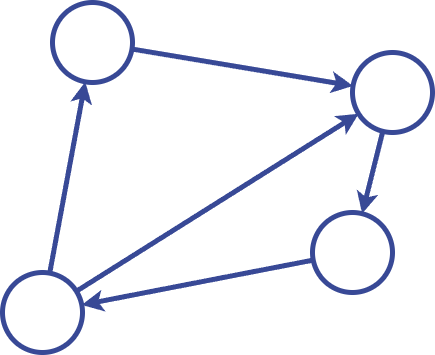

The diagram above was exported from draw.io. Its source (the exported page's mxGraphModel, read from the mxfile embedded in the PNG):
<mxGraphModel dx="757" dy="600" grid="1" gridSize="10" guides="1" tooltips="1" connect="1" arrows="1" fold="1" page="1" pageScale="1" pageWidth="850" pageHeight="1100" math="0" shadow="0">
  <root>
    <mxCell id="0" />
    <mxCell id="1" parent="0" />
    <mxCell id="2" value="" style="ellipse;whiteSpace=wrap;html=1;aspect=fixed;fillColor=none;fontColor=#ffffff;strokeColor=#384996;strokeWidth=5;" parent="1" vertex="1">
      <mxGeometry x="180" y="80" width="80" height="80" as="geometry" />
    </mxCell>
    <mxCell id="4" value="" style="ellipse;whiteSpace=wrap;html=1;aspect=fixed;fillColor=none;strokeColor=#384996;fontColor=#ffffff;strokeWidth=5;" parent="1" vertex="1">
      <mxGeometry x="480" y="130" width="80" height="80" as="geometry" />
    </mxCell>
    <mxCell id="9" value="" style="ellipse;whiteSpace=wrap;html=1;aspect=fixed;fillColor=none;fontColor=#ffffff;strokeColor=#384996;fontFamily=Helvetica;fontSize=12;strokeWidth=5;" parent="1" vertex="1">
      <mxGeometry x="440" y="290" width="80" height="80" as="geometry" />
    </mxCell>
    <mxCell id="10" value="" style="ellipse;whiteSpace=wrap;html=1;aspect=fixed;fillColor=none;fontColor=#ffffff;strokeColor=#384996;fontFamily=Helvetica;fontSize=12;strokeWidth=5;" parent="1" vertex="1">
      <mxGeometry x="130" y="350" width="80" height="80" as="geometry" />
    </mxCell>
    <mxCell id="12" value="" style="endArrow=classic;html=1;fontFamily=Helvetica;fontSize=12;fontColor=#ffffff;strokeColor=#384996;strokeWidth=5;endFill=1;" parent="1" source="2" target="4" edge="1">
      <mxGeometry width="50" height="50" relative="1" as="geometry">
        <mxPoint x="400" y="340" as="sourcePoint" />
        <mxPoint x="450" y="290" as="targetPoint" />
      </mxGeometry>
    </mxCell>
    <mxCell id="13" value="" style="endArrow=classic;html=1;fontFamily=Helvetica;fontSize=12;fontColor=#ffffff;strokeColor=#384996;strokeWidth=5;endFill=1;" parent="1" source="10" target="2" edge="1">
      <mxGeometry width="50" height="50" relative="1" as="geometry">
        <mxPoint x="130" y="290" as="sourcePoint" />
        <mxPoint x="180" y="240" as="targetPoint" />
      </mxGeometry>
    </mxCell>
    <mxCell id="14" value="" style="endArrow=none;html=1;fontFamily=Helvetica;fontSize=12;fontColor=#ffffff;strokeColor=#384996;strokeWidth=5;startArrow=classic;startFill=1;" parent="1" source="9" target="4" edge="1">
      <mxGeometry width="50" height="50" relative="1" as="geometry">
        <mxPoint x="455" y="340" as="sourcePoint" />
        <mxPoint x="505" y="290" as="targetPoint" />
      </mxGeometry>
    </mxCell>
    <mxCell id="15" value="" style="endArrow=none;html=1;fontFamily=Helvetica;fontSize=12;fontColor=#ffffff;strokeColor=#384996;strokeWidth=5;startArrow=classic;startFill=1;" parent="1" source="10" target="9" edge="1">
      <mxGeometry width="50" height="50" relative="1" as="geometry">
        <mxPoint x="400" y="290" as="sourcePoint" />
        <mxPoint x="450" y="240" as="targetPoint" />
      </mxGeometry>
    </mxCell>
    <mxCell id="16" value="" style="endArrow=classic;html=1;fontFamily=Helvetica;fontSize=12;fontColor=#ffffff;strokeColor=#384996;strokeWidth=5;endFill=1;" parent="1" source="10" target="4" edge="1">
      <mxGeometry width="50" height="50" relative="1" as="geometry">
        <mxPoint x="400" y="340" as="sourcePoint" />
        <mxPoint x="450" y="290" as="targetPoint" />
      </mxGeometry>
    </mxCell>
  </root>
</mxGraphModel>